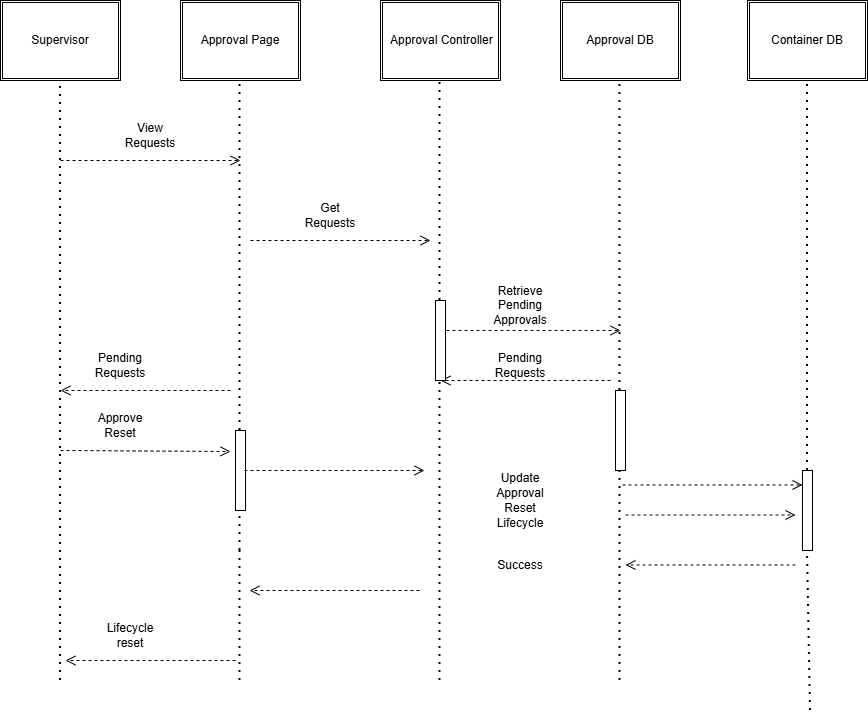

The diagram above was exported from draw.io. Its source (the exported page's mxGraphModel, read from the mxfile embedded in the PNG):
<mxGraphModel dx="1414" dy="777" grid="1" gridSize="10" guides="1" tooltips="1" connect="1" arrows="1" fold="1" page="1" pageScale="1" pageWidth="827" pageHeight="1169" math="0" shadow="0">
  <root>
    <mxCell id="0" />
    <mxCell id="1" parent="0" />
    <mxCell id="xJUnKx2DE-u4MkUxhTjf-1" parent="1" style="shape=ext;double=1;rounded=0;whiteSpace=wrap;html=1;" value="Supervisor" vertex="1">
      <mxGeometry height="80" width="120" x="80" y="10" as="geometry" />
    </mxCell>
    <mxCell id="xJUnKx2DE-u4MkUxhTjf-2" parent="1" style="shape=ext;double=1;rounded=0;whiteSpace=wrap;html=1;" value="Approval Page" vertex="1">
      <mxGeometry height="80" width="120" x="260" y="10" as="geometry" />
    </mxCell>
    <mxCell id="xJUnKx2DE-u4MkUxhTjf-3" parent="1" style="shape=ext;double=1;rounded=0;whiteSpace=wrap;html=1;" value="&amp;nbsp;Approval Controller" vertex="1">
      <mxGeometry height="80" width="120" x="460" y="10" as="geometry" />
    </mxCell>
    <mxCell id="xJUnKx2DE-u4MkUxhTjf-4" parent="1" style="shape=ext;double=1;rounded=0;whiteSpace=wrap;html=1;" value="Approval DB" vertex="1">
      <mxGeometry height="80" width="120" x="640" y="10" as="geometry" />
    </mxCell>
    <mxCell id="xJUnKx2DE-u4MkUxhTjf-5" edge="1" parent="1" style="html=1;verticalAlign=bottom;endArrow=open;dashed=1;endSize=8;curved=0;rounded=0;" value="">
      <mxGeometry relative="1" x="1" y="-214" as="geometry">
        <mxPoint x="-170" y="84" as="offset" />
        <mxPoint x="140" y="170" as="sourcePoint" />
        <mxPoint x="320" y="170" as="targetPoint" />
      </mxGeometry>
    </mxCell>
    <mxCell id="xJUnKx2DE-u4MkUxhTjf-7" edge="1" parent="1" style="endArrow=none;dashed=1;html=1;dashPattern=1 3;strokeWidth=2;rounded=0;" value="">
      <mxGeometry height="50" relative="1" width="50" as="geometry">
        <mxPoint x="140" y="690" as="sourcePoint" />
        <mxPoint x="140" y="90" as="targetPoint" />
      </mxGeometry>
    </mxCell>
    <mxCell id="xJUnKx2DE-u4MkUxhTjf-8" edge="1" parent="1" source="xJUnKx2DE-u4MkUxhTjf-42" style="endArrow=none;dashed=1;html=1;dashPattern=1 3;strokeWidth=2;rounded=0;" value="">
      <mxGeometry height="50" relative="1" width="50" as="geometry">
        <mxPoint x="319.5" y="560" as="sourcePoint" />
        <mxPoint x="319.5" y="90" as="targetPoint" />
      </mxGeometry>
    </mxCell>
    <mxCell id="xJUnKx2DE-u4MkUxhTjf-9" edge="1" parent="1" source="xJUnKx2DE-u4MkUxhTjf-41" style="endArrow=none;dashed=1;html=1;dashPattern=1 3;strokeWidth=2;rounded=0;" value="">
      <mxGeometry height="50" relative="1" width="50" as="geometry">
        <mxPoint x="519.5" y="690" as="sourcePoint" />
        <mxPoint x="519.5" y="90" as="targetPoint" />
      </mxGeometry>
    </mxCell>
    <mxCell id="xJUnKx2DE-u4MkUxhTjf-10" edge="1" parent="1" source="xJUnKx2DE-u4MkUxhTjf-40" style="endArrow=none;dashed=1;html=1;dashPattern=1 3;strokeWidth=2;rounded=0;" value="">
      <mxGeometry height="50" relative="1" width="50" as="geometry">
        <mxPoint x="699.5" y="690" as="sourcePoint" />
        <mxPoint x="699.5" y="90" as="targetPoint" />
      </mxGeometry>
    </mxCell>
    <mxCell id="xJUnKx2DE-u4MkUxhTjf-11" parent="1" style="text;html=1;whiteSpace=wrap;strokeColor=none;fillColor=none;align=center;verticalAlign=middle;rounded=0;" value="View Requests" vertex="1">
      <mxGeometry height="30" width="60" x="200" y="130" as="geometry" />
    </mxCell>
    <mxCell id="xJUnKx2DE-u4MkUxhTjf-12" edge="1" parent="1" style="html=1;verticalAlign=bottom;endArrow=open;dashed=1;endSize=8;curved=0;rounded=0;" value="">
      <mxGeometry relative="1" x="1" y="-214" as="geometry">
        <mxPoint x="-170" y="84" as="offset" />
        <mxPoint x="330" y="250" as="sourcePoint" />
        <mxPoint x="510" y="250" as="targetPoint" />
      </mxGeometry>
    </mxCell>
    <mxCell id="xJUnKx2DE-u4MkUxhTjf-13" edge="1" parent="1" style="html=1;verticalAlign=bottom;endArrow=open;dashed=1;endSize=8;curved=0;rounded=0;" value="">
      <mxGeometry relative="1" x="1" y="-214" as="geometry">
        <mxPoint x="-170" y="84" as="offset" />
        <mxPoint x="520" y="340" as="sourcePoint" />
        <mxPoint x="700" y="340" as="targetPoint" />
      </mxGeometry>
    </mxCell>
    <mxCell id="xJUnKx2DE-u4MkUxhTjf-14" edge="1" parent="1" style="html=1;verticalAlign=bottom;endArrow=open;dashed=1;endSize=8;curved=0;rounded=0;" value="">
      <mxGeometry relative="1" x="1" y="-214" as="geometry">
        <mxPoint x="-170" y="84" as="offset" />
        <mxPoint x="690" y="390" as="sourcePoint" />
        <mxPoint x="520" y="390" as="targetPoint" />
      </mxGeometry>
    </mxCell>
    <mxCell id="xJUnKx2DE-u4MkUxhTjf-15" edge="1" parent="1" style="html=1;verticalAlign=bottom;endArrow=open;dashed=1;endSize=8;curved=0;rounded=0;" value="">
      <mxGeometry relative="1" x="1" y="-214" as="geometry">
        <mxPoint x="-170" y="84" as="offset" />
        <mxPoint x="499" y="600" as="sourcePoint" />
        <mxPoint x="329" y="600" as="targetPoint" />
      </mxGeometry>
    </mxCell>
    <mxCell id="xJUnKx2DE-u4MkUxhTjf-16" edge="1" parent="1" style="html=1;verticalAlign=bottom;endArrow=open;dashed=1;endSize=8;curved=0;rounded=0;" value="">
      <mxGeometry relative="1" x="1" y="-214" as="geometry">
        <mxPoint x="-170" y="84" as="offset" />
        <Array as="points">
          <mxPoint x="210" y="400" />
        </Array>
        <mxPoint x="310" y="400" as="sourcePoint" />
        <mxPoint x="140" y="400" as="targetPoint" />
      </mxGeometry>
    </mxCell>
    <mxCell id="xJUnKx2DE-u4MkUxhTjf-17" parent="1" style="text;html=1;whiteSpace=wrap;strokeColor=none;fillColor=none;align=center;verticalAlign=middle;rounded=0;" value="Get Requests" vertex="1">
      <mxGeometry height="30" width="60" x="380" y="210" as="geometry" />
    </mxCell>
    <mxCell id="xJUnKx2DE-u4MkUxhTjf-18" parent="1" style="text;html=1;whiteSpace=wrap;strokeColor=none;fillColor=none;align=center;verticalAlign=middle;rounded=0;" value="Retrieve Pending Approvals" vertex="1">
      <mxGeometry height="30" width="60" x="570" y="300" as="geometry" />
    </mxCell>
    <mxCell id="xJUnKx2DE-u4MkUxhTjf-19" parent="1" style="text;html=1;whiteSpace=wrap;strokeColor=none;fillColor=none;align=center;verticalAlign=middle;rounded=0;" value="Pending Requests" vertex="1">
      <mxGeometry height="30" width="60" x="570" y="360" as="geometry" />
    </mxCell>
    <mxCell id="xJUnKx2DE-u4MkUxhTjf-22" parent="1" style="text;html=1;whiteSpace=wrap;strokeColor=none;fillColor=none;align=center;verticalAlign=middle;rounded=0;" value="Pending Requests" vertex="1">
      <mxGeometry height="30" width="60" x="170" y="360" as="geometry" />
    </mxCell>
    <mxCell id="xJUnKx2DE-u4MkUxhTjf-27" edge="1" parent="1" style="endArrow=none;dashed=1;html=1;dashPattern=1 3;strokeWidth=2;rounded=0;" value="">
      <mxGeometry height="50" relative="1" width="50" as="geometry">
        <mxPoint x="319.5" y="690" as="sourcePoint" />
        <mxPoint x="319.5" y="560" as="targetPoint" />
      </mxGeometry>
    </mxCell>
    <mxCell id="xJUnKx2DE-u4MkUxhTjf-28" parent="1" style="shape=ext;double=1;rounded=0;whiteSpace=wrap;html=1;" value="Container DB" vertex="1">
      <mxGeometry height="80" width="120" x="827" y="10" as="geometry" />
    </mxCell>
    <mxCell id="xJUnKx2DE-u4MkUxhTjf-29" edge="1" parent="1" source="xJUnKx2DE-u4MkUxhTjf-39" style="endArrow=none;dashed=1;html=1;dashPattern=1 3;strokeWidth=2;rounded=0;entryX=0.5;entryY=1;entryDx=0;entryDy=0;" target="xJUnKx2DE-u4MkUxhTjf-28" value="">
      <mxGeometry height="50" relative="1" width="50" as="geometry">
        <mxPoint x="890" y="720" as="sourcePoint" />
        <mxPoint x="890" y="120" as="targetPoint" />
      </mxGeometry>
    </mxCell>
    <mxCell id="xJUnKx2DE-u4MkUxhTjf-30" edge="1" parent="1" style="html=1;verticalAlign=bottom;endArrow=open;dashed=1;endSize=8;curved=0;rounded=0;" value="">
      <mxGeometry relative="1" x="1" y="-214" as="geometry">
        <mxPoint x="-170" y="84" as="offset" />
        <mxPoint x="702" y="494.5" as="sourcePoint" />
        <mxPoint x="882" y="494.5" as="targetPoint" />
      </mxGeometry>
    </mxCell>
    <mxCell id="xJUnKx2DE-u4MkUxhTjf-33" edge="1" parent="1" style="html=1;verticalAlign=bottom;endArrow=open;dashed=1;endSize=8;curved=0;rounded=0;" value="">
      <mxGeometry relative="1" x="1" y="-214" as="geometry">
        <mxPoint x="-170" y="84" as="offset" />
        <mxPoint x="705" y="524.5" as="sourcePoint" />
        <mxPoint x="875" y="524.5" as="targetPoint" />
      </mxGeometry>
    </mxCell>
    <mxCell id="xJUnKx2DE-u4MkUxhTjf-35" edge="1" parent="1" style="html=1;verticalAlign=bottom;endArrow=open;dashed=1;endSize=8;curved=0;rounded=0;" value="">
      <mxGeometry relative="1" x="1" y="-214" as="geometry">
        <mxPoint x="-170" y="84" as="offset" />
        <mxPoint x="875" y="574.5" as="sourcePoint" />
        <mxPoint x="705" y="574.5" as="targetPoint" />
      </mxGeometry>
    </mxCell>
    <mxCell id="xJUnKx2DE-u4MkUxhTjf-37" parent="1" style="text;html=1;whiteSpace=wrap;strokeColor=none;fillColor=none;align=center;verticalAlign=middle;rounded=0;" value="Success" vertex="1">
      <mxGeometry height="30" width="60" x="570" y="560" as="geometry" />
    </mxCell>
    <mxCell id="xJUnKx2DE-u4MkUxhTjf-43" edge="1" parent="1" style="endArrow=none;dashed=1;html=1;dashPattern=1 3;strokeWidth=2;rounded=0;" target="xJUnKx2DE-u4MkUxhTjf-42" value="">
      <mxGeometry height="50" relative="1" width="50" as="geometry">
        <mxPoint x="319.5" y="560" as="sourcePoint" />
        <mxPoint x="319.5" y="90" as="targetPoint" />
      </mxGeometry>
    </mxCell>
    <mxCell id="xJUnKx2DE-u4MkUxhTjf-42" parent="1" style="html=1;points=[[0,0,0,0,5],[0,1,0,0,-5],[1,0,0,0,5],[1,1,0,0,-5]];perimeter=orthogonalPerimeter;outlineConnect=0;targetShapes=umlLifeline;portConstraint=eastwest;newEdgeStyle={&quot;curved&quot;:0,&quot;rounded&quot;:0};" value="" vertex="1">
      <mxGeometry height="80" width="10" x="315" y="440" as="geometry" />
    </mxCell>
    <mxCell id="xJUnKx2DE-u4MkUxhTjf-44" edge="1" parent="1" style="endArrow=none;dashed=1;html=1;dashPattern=1 3;strokeWidth=2;rounded=0;" target="xJUnKx2DE-u4MkUxhTjf-41" value="">
      <mxGeometry height="50" relative="1" width="50" as="geometry">
        <mxPoint x="519.5" y="690" as="sourcePoint" />
        <mxPoint x="519.5" y="90" as="targetPoint" />
      </mxGeometry>
    </mxCell>
    <mxCell id="xJUnKx2DE-u4MkUxhTjf-41" parent="1" style="html=1;points=[[0,0,0,0,5],[0,1,0,0,-5],[1,0,0,0,5],[1,1,0,0,-5]];perimeter=orthogonalPerimeter;outlineConnect=0;targetShapes=umlLifeline;portConstraint=eastwest;newEdgeStyle={&quot;curved&quot;:0,&quot;rounded&quot;:0};" value="" vertex="1">
      <mxGeometry height="80" width="10" x="515" y="310" as="geometry" />
    </mxCell>
    <mxCell id="xJUnKx2DE-u4MkUxhTjf-45" edge="1" parent="1" style="endArrow=none;dashed=1;html=1;dashPattern=1 3;strokeWidth=2;rounded=0;" target="xJUnKx2DE-u4MkUxhTjf-40" value="">
      <mxGeometry height="50" relative="1" width="50" as="geometry">
        <mxPoint x="699.5" y="690" as="sourcePoint" />
        <mxPoint x="699.5" y="90" as="targetPoint" />
      </mxGeometry>
    </mxCell>
    <mxCell id="xJUnKx2DE-u4MkUxhTjf-40" parent="1" style="html=1;points=[[0,0,0,0,5],[0,1,0,0,-5],[1,0,0,0,5],[1,1,0,0,-5]];perimeter=orthogonalPerimeter;outlineConnect=0;targetShapes=umlLifeline;portConstraint=eastwest;newEdgeStyle={&quot;curved&quot;:0,&quot;rounded&quot;:0};" value="" vertex="1">
      <mxGeometry height="80" width="10" x="695" y="400" as="geometry" />
    </mxCell>
    <mxCell id="xJUnKx2DE-u4MkUxhTjf-46" edge="1" parent="1" style="endArrow=none;dashed=1;html=1;dashPattern=1 3;strokeWidth=2;rounded=0;entryX=0.5;entryY=1;entryDx=0;entryDy=0;" target="xJUnKx2DE-u4MkUxhTjf-39" value="">
      <mxGeometry height="50" relative="1" width="50" as="geometry">
        <mxPoint x="890" y="720" as="sourcePoint" />
        <mxPoint x="887" y="90" as="targetPoint" />
      </mxGeometry>
    </mxCell>
    <mxCell id="xJUnKx2DE-u4MkUxhTjf-39" parent="1" style="html=1;points=[[0,0,0,0,5],[0,1,0,0,-5],[1,0,0,0,5],[1,1,0,0,-5]];perimeter=orthogonalPerimeter;outlineConnect=0;targetShapes=umlLifeline;portConstraint=eastwest;newEdgeStyle={&quot;curved&quot;:0,&quot;rounded&quot;:0};" value="" vertex="1">
      <mxGeometry height="80" width="10" x="882" y="480" as="geometry" />
    </mxCell>
    <mxCell id="xJUnKx2DE-u4MkUxhTjf-53" edge="1" parent="1" style="html=1;verticalAlign=bottom;endArrow=open;dashed=1;endSize=8;curved=0;rounded=0;" value="">
      <mxGeometry relative="1" x="1" y="-214" as="geometry">
        <mxPoint x="-170" y="84" as="offset" />
        <mxPoint x="140" y="460" as="sourcePoint" />
        <mxPoint x="310" y="461" as="targetPoint" />
      </mxGeometry>
    </mxCell>
    <mxCell id="xJUnKx2DE-u4MkUxhTjf-54" edge="1" parent="1" style="html=1;verticalAlign=bottom;endArrow=open;dashed=1;endSize=8;curved=0;rounded=0;" value="">
      <mxGeometry relative="1" x="1" y="-214" as="geometry">
        <mxPoint x="-170" y="84" as="offset" />
        <mxPoint x="324" y="480" as="sourcePoint" />
        <mxPoint x="504" y="480" as="targetPoint" />
      </mxGeometry>
    </mxCell>
    <mxCell id="xJUnKx2DE-u4MkUxhTjf-55" parent="1" style="text;html=1;whiteSpace=wrap;strokeColor=none;fillColor=none;align=center;verticalAlign=middle;rounded=0;" value="Approve Reset" vertex="1">
      <mxGeometry height="30" width="60" x="170" y="420" as="geometry" />
    </mxCell>
    <mxCell id="xJUnKx2DE-u4MkUxhTjf-59" parent="1" style="text;html=1;whiteSpace=wrap;strokeColor=none;fillColor=none;align=center;verticalAlign=middle;rounded=0;" value="Update Approval" vertex="1">
      <mxGeometry height="30" width="60" x="570" y="480" as="geometry" />
    </mxCell>
    <mxCell id="xJUnKx2DE-u4MkUxhTjf-60" edge="1" parent="1" style="html=1;verticalAlign=bottom;endArrow=open;dashed=1;endSize=8;curved=0;rounded=0;" value="">
      <mxGeometry relative="1" x="1" y="-214" as="geometry">
        <mxPoint x="-170" y="84" as="offset" />
        <mxPoint x="315" y="670" as="sourcePoint" />
        <mxPoint x="145" y="670" as="targetPoint" />
      </mxGeometry>
    </mxCell>
    <mxCell id="xJUnKx2DE-u4MkUxhTjf-61" parent="1" style="text;html=1;whiteSpace=wrap;strokeColor=none;fillColor=none;align=center;verticalAlign=middle;rounded=0;" value="Lifecycle reset" vertex="1">
      <mxGeometry height="30" width="60" x="180" y="630" as="geometry" />
    </mxCell>
    <mxCell id="xJUnKx2DE-u4MkUxhTjf-67" parent="1" style="text;html=1;whiteSpace=wrap;strokeColor=none;fillColor=none;align=center;verticalAlign=middle;rounded=0;" value="Reset Lifecycle" vertex="1">
      <mxGeometry height="30" width="60" x="570" y="510" as="geometry" />
    </mxCell>
  </root>
</mxGraphModel>